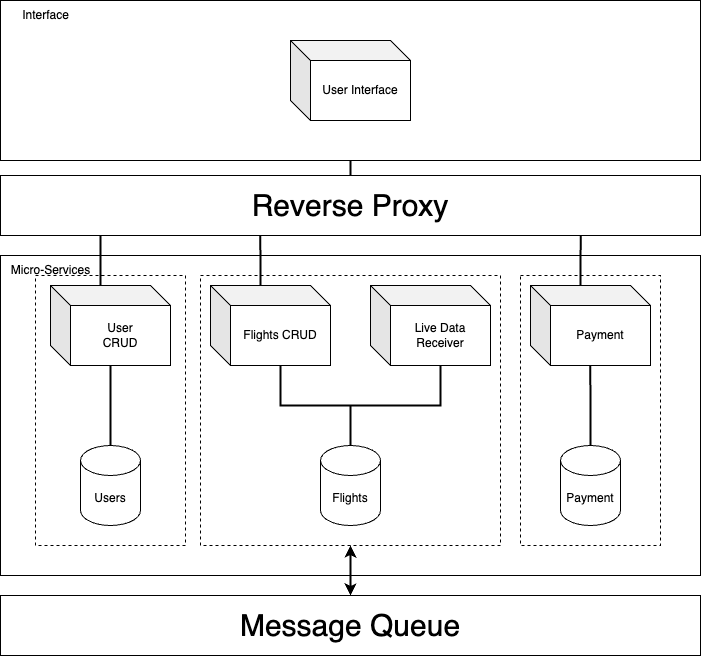

The diagram above was exported from draw.io. Its source (the exported page's mxGraphModel, read from the mxfile embedded in the PNG):
<mxGraphModel dx="1272" dy="787" grid="1" gridSize="10" guides="1" tooltips="1" connect="1" arrows="1" fold="1" page="1" pageScale="1" pageWidth="1100" pageHeight="850" background="none" math="0" shadow="0">
  <root>
    <mxCell id="0" />
    <mxCell id="1" parent="0" />
    <mxCell id="_EqXxuA9XZ6ueicEkyfo-35" value="" style="rounded=0;whiteSpace=wrap;html=1;align=left;" parent="1" vertex="1">
      <mxGeometry x="20" y="265" width="700" height="320" as="geometry" />
    </mxCell>
    <mxCell id="DQYINjUEsdjndAikii_6-3" value="" style="rounded=0;whiteSpace=wrap;html=1;dashed=1;" parent="1" vertex="1">
      <mxGeometry x="55" y="285" width="150" height="270" as="geometry" />
    </mxCell>
    <mxCell id="Hvs_DQuyaPmEClL1rP7x-34" value="" style="rounded=0;whiteSpace=wrap;html=1;dashed=1;" parent="1" vertex="1">
      <mxGeometry x="220" y="285" width="300" height="270" as="geometry" />
    </mxCell>
    <mxCell id="_EqXxuA9XZ6ueicEkyfo-34" value="" style="rounded=0;whiteSpace=wrap;html=1;align=left;" parent="1" vertex="1">
      <mxGeometry x="20" y="10" width="700" height="160" as="geometry" />
    </mxCell>
    <mxCell id="DQYINjUEsdjndAikii_6-10" style="edgeStyle=orthogonalEdgeStyle;rounded=0;orthogonalLoop=1;jettySize=auto;html=1;exitX=0.5;exitY=0;exitDx=0;exitDy=0;exitPerimeter=0;endArrow=none;endFill=0;strokeWidth=2;" parent="1" source="_EqXxuA9XZ6ueicEkyfo-1" target="_EqXxuA9XZ6ueicEkyfo-8" edge="1">
      <mxGeometry relative="1" as="geometry" />
    </mxCell>
    <mxCell id="_EqXxuA9XZ6ueicEkyfo-1" value="Users" style="shape=cylinder3;whiteSpace=wrap;html=1;boundedLbl=1;backgroundOutline=1;size=15;" parent="1" vertex="1">
      <mxGeometry x="100" y="455" width="60" height="80" as="geometry" />
    </mxCell>
    <mxCell id="_EqXxuA9XZ6ueicEkyfo-8" value="User&lt;br&gt;CRUD" style="shape=cube;whiteSpace=wrap;html=1;boundedLbl=1;backgroundOutline=1;darkOpacity=0.05;darkOpacity2=0.1;" parent="1" vertex="1">
      <mxGeometry x="70" y="295" width="120" height="80" as="geometry" />
    </mxCell>
    <mxCell id="_EqXxuA9XZ6ueicEkyfo-9" value="Flights CRUD" style="shape=cube;whiteSpace=wrap;html=1;boundedLbl=1;backgroundOutline=1;darkOpacity=0.05;darkOpacity2=0.1;" parent="1" vertex="1">
      <mxGeometry x="230" y="295" width="120" height="80" as="geometry" />
    </mxCell>
    <mxCell id="DQYINjUEsdjndAikii_6-9" style="edgeStyle=orthogonalEdgeStyle;rounded=0;orthogonalLoop=1;jettySize=auto;html=1;exitX=0;exitY=0;exitDx=70;exitDy=80;exitPerimeter=0;endArrow=none;endFill=0;entryX=0.5;entryY=0;entryDx=0;entryDy=0;entryPerimeter=0;strokeWidth=2;" parent="1" source="_EqXxuA9XZ6ueicEkyfo-10" target="_EqXxuA9XZ6ueicEkyfo-14" edge="1">
      <mxGeometry relative="1" as="geometry">
        <mxPoint x="380" y="455" as="targetPoint" />
      </mxGeometry>
    </mxCell>
    <mxCell id="_EqXxuA9XZ6ueicEkyfo-10" value="Live Data&lt;br&gt;Receiver" style="shape=cube;whiteSpace=wrap;html=1;boundedLbl=1;backgroundOutline=1;darkOpacity=0.05;darkOpacity2=0.1;" parent="1" vertex="1">
      <mxGeometry x="390" y="295" width="120" height="80" as="geometry" />
    </mxCell>
    <mxCell id="Hvs_DQuyaPmEClL1rP7x-47" style="edgeStyle=orthogonalEdgeStyle;rounded=0;orthogonalLoop=1;jettySize=auto;html=1;exitX=0.5;exitY=0;exitDx=0;exitDy=0;entryX=0.5;entryY=1;entryDx=0;entryDy=0;endArrow=none;endFill=0;strokeWidth=2;" parent="1" source="Hvs_DQuyaPmEClL1rP7x-2" target="_EqXxuA9XZ6ueicEkyfo-34" edge="1">
      <mxGeometry relative="1" as="geometry">
        <mxPoint x="605" y="190" as="sourcePoint" />
      </mxGeometry>
    </mxCell>
    <mxCell id="_EqXxuA9XZ6ueicEkyfo-13" value="User Interface" style="shape=cube;whiteSpace=wrap;html=1;boundedLbl=1;backgroundOutline=1;darkOpacity=0.05;darkOpacity2=0.1;" parent="1" vertex="1">
      <mxGeometry x="310" y="50" width="120" height="80" as="geometry" />
    </mxCell>
    <mxCell id="_EqXxuA9XZ6ueicEkyfo-14" value="Flights" style="shape=cylinder3;whiteSpace=wrap;html=1;boundedLbl=1;backgroundOutline=1;size=15;" parent="1" vertex="1">
      <mxGeometry x="340" y="455" width="60" height="80" as="geometry" />
    </mxCell>
    <mxCell id="_EqXxuA9XZ6ueicEkyfo-38" value="Interface" style="text;html=1;align=center;verticalAlign=middle;resizable=0;points=[];autosize=1;strokeColor=none;fillColor=none;" parent="1" vertex="1">
      <mxGeometry x="30" y="10" width="70" height="30" as="geometry" />
    </mxCell>
    <mxCell id="_EqXxuA9XZ6ueicEkyfo-40" value="Micro-Services" style="text;html=1;align=center;verticalAlign=middle;resizable=0;points=[];autosize=1;strokeColor=none;fillColor=none;" parent="1" vertex="1">
      <mxGeometry x="20" y="265" width="100" height="30" as="geometry" />
    </mxCell>
    <mxCell id="Hvs_DQuyaPmEClL1rP7x-2" value="&lt;font style=&quot;font-size: 30px;&quot;&gt;Reverse Proxy&lt;/font&gt;" style="rounded=0;whiteSpace=wrap;html=1;align=center;" parent="1" vertex="1">
      <mxGeometry x="20" y="185" width="700" height="60" as="geometry" />
    </mxCell>
    <mxCell id="n261-7NuFGeSfReWjip0-8" style="edgeStyle=orthogonalEdgeStyle;rounded=0;orthogonalLoop=1;jettySize=auto;html=1;exitX=0;exitY=0;exitDx=50;exitDy=0;exitPerimeter=0;endArrow=none;endFill=0;strokeWidth=2;" parent="1" source="_EqXxuA9XZ6ueicEkyfo-8" edge="1">
      <mxGeometry relative="1" as="geometry">
        <mxPoint x="120" y="245" as="targetPoint" />
      </mxGeometry>
    </mxCell>
    <mxCell id="n261-7NuFGeSfReWjip0-9" style="edgeStyle=orthogonalEdgeStyle;rounded=0;orthogonalLoop=1;jettySize=auto;html=1;exitX=0;exitY=0;exitDx=50;exitDy=0;exitPerimeter=0;endArrow=none;endFill=0;strokeWidth=2;entryX=0.371;entryY=0.99;entryDx=0;entryDy=0;entryPerimeter=0;" parent="1" source="_EqXxuA9XZ6ueicEkyfo-9" target="Hvs_DQuyaPmEClL1rP7x-2" edge="1">
      <mxGeometry relative="1" as="geometry">
        <mxPoint x="280" y="250" as="targetPoint" />
      </mxGeometry>
    </mxCell>
    <mxCell id="DQYINjUEsdjndAikii_6-8" style="edgeStyle=orthogonalEdgeStyle;rounded=0;orthogonalLoop=1;jettySize=auto;html=1;exitX=0;exitY=0;exitDx=70;exitDy=80;exitPerimeter=0;entryX=0.5;entryY=0;entryDx=0;entryDy=0;entryPerimeter=0;endArrow=none;endFill=0;strokeWidth=2;" parent="1" source="_EqXxuA9XZ6ueicEkyfo-9" target="_EqXxuA9XZ6ueicEkyfo-14" edge="1">
      <mxGeometry relative="1" as="geometry" />
    </mxCell>
    <mxCell id="sxZsHME6j6wYVXWL-DAy-1" value="&lt;font style=&quot;font-size: 30px;&quot;&gt;Message&amp;nbsp;&lt;span style=&quot;background-color: initial;&quot;&gt;Queue&lt;/span&gt;&lt;/font&gt;" style="rounded=0;whiteSpace=wrap;html=1;align=center;" parent="1" vertex="1">
      <mxGeometry x="20" y="605" width="700" height="60" as="geometry" />
    </mxCell>
    <mxCell id="sxZsHME6j6wYVXWL-DAy-7" style="edgeStyle=orthogonalEdgeStyle;rounded=0;orthogonalLoop=1;jettySize=auto;html=1;exitX=0.5;exitY=1;exitDx=0;exitDy=0;startArrow=classic;startFill=1;strokeWidth=2;entryX=0.5;entryY=0;entryDx=0;entryDy=0;" parent="1" source="Hvs_DQuyaPmEClL1rP7x-34" target="sxZsHME6j6wYVXWL-DAy-1" edge="1">
      <mxGeometry relative="1" as="geometry">
        <mxPoint x="370" y="600" as="targetPoint" />
      </mxGeometry>
    </mxCell>
    <mxCell id="dVRTZ8pXnHrQyjc8P1_g-1" value="" style="rounded=0;whiteSpace=wrap;html=1;dashed=1;" parent="1" vertex="1">
      <mxGeometry x="540" y="285" width="140" height="270" as="geometry" />
    </mxCell>
    <mxCell id="dVRTZ8pXnHrQyjc8P1_g-2" value="Payment" style="shape=cube;whiteSpace=wrap;html=1;boundedLbl=1;backgroundOutline=1;darkOpacity=0.05;darkOpacity2=0.1;" parent="1" vertex="1">
      <mxGeometry x="550" y="295" width="120" height="80" as="geometry" />
    </mxCell>
    <mxCell id="dVRTZ8pXnHrQyjc8P1_g-4" value="Payment" style="shape=cylinder3;whiteSpace=wrap;html=1;boundedLbl=1;backgroundOutline=1;size=15;" parent="1" vertex="1">
      <mxGeometry x="580" y="455" width="60" height="80" as="geometry" />
    </mxCell>
    <mxCell id="dVRTZ8pXnHrQyjc8P1_g-5" style="edgeStyle=orthogonalEdgeStyle;rounded=0;orthogonalLoop=1;jettySize=auto;html=1;exitX=0;exitY=0;exitDx=50;exitDy=0;exitPerimeter=0;strokeWidth=2;endArrow=none;endFill=0;entryX=0.829;entryY=0.99;entryDx=0;entryDy=0;entryPerimeter=0;" parent="1" source="dVRTZ8pXnHrQyjc8P1_g-2" target="Hvs_DQuyaPmEClL1rP7x-2" edge="1">
      <mxGeometry relative="1" as="geometry">
        <mxPoint x="750" y="250" as="targetPoint" />
      </mxGeometry>
    </mxCell>
    <mxCell id="7CwjrupzQTzV291nJD8w-1" style="edgeStyle=orthogonalEdgeStyle;rounded=0;orthogonalLoop=1;jettySize=auto;html=1;exitX=0.5;exitY=0;exitDx=0;exitDy=0;exitPerimeter=0;entryX=0.498;entryY=0.997;entryDx=0;entryDy=0;entryPerimeter=0;strokeWidth=2;endArrow=none;endFill=0;" parent="1" source="dVRTZ8pXnHrQyjc8P1_g-4" target="dVRTZ8pXnHrQyjc8P1_g-2" edge="1">
      <mxGeometry relative="1" as="geometry" />
    </mxCell>
  </root>
</mxGraphModel>